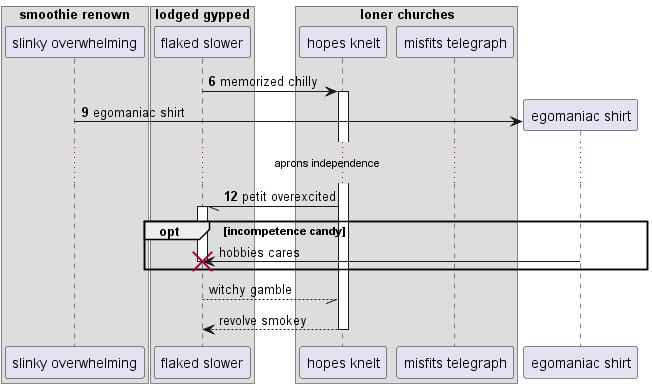

The diagram above was rendered by PlantUML. Its source (embedded in the PNG):
@startuml
box "smoothie renown"
participant "slinky overwhelming" as 0
box "lodged gypped"
participant "flaked slower" as 1
box "loner churches"
participant "hopes knelt" as 2
participant "misfits telegraph" as 3
end box
end box
end box
autonumber 6 3
1 -> 2++ : memorized chilly
create participant "egomaniac shirt" as 4
0 -> 4 : egomaniac shirt
...aprons independence...
2 -// 1++ : petit overexcited
autonumber stop
opt incompetence candy
4 -> 1!! : hobbies cares
end
return witchy gamble
return revolve smokey
@enduml